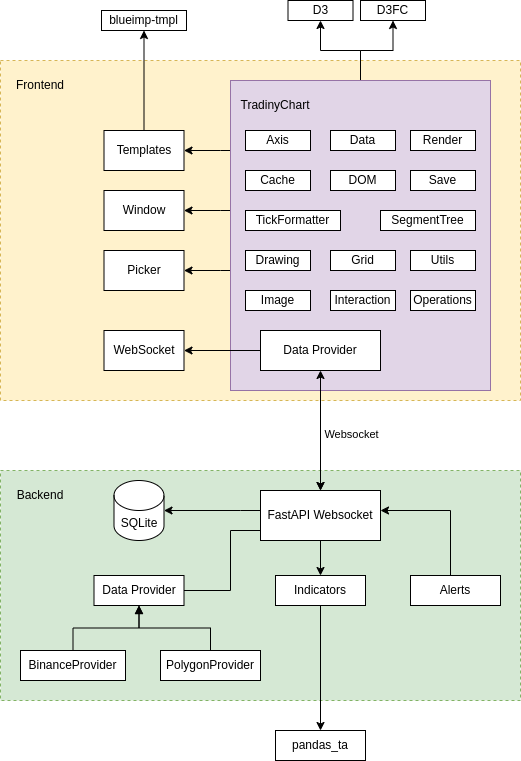

The diagram above was exported from draw.io. Its source (the exported page's mxGraphModel, read from the mxfile embedded in the PNG):
<mxGraphModel dx="1422" dy="1883" grid="1" gridSize="10" guides="1" tooltips="1" connect="1" arrows="1" fold="1" page="1" pageScale="1" pageWidth="850" pageHeight="1100" math="0" shadow="0">
  <root>
    <mxCell id="0" />
    <mxCell id="1" parent="0" />
    <mxCell id="PWiYaE6HYzERNxaJPo_t-1" value="" style="rounded=0;whiteSpace=wrap;html=1;fillColor=#d5e8d4;strokeColor=#82b366;dashed=1;" vertex="1" parent="1">
      <mxGeometry x="150" y="400" width="520" height="230" as="geometry" />
    </mxCell>
    <mxCell id="PWiYaE6HYzERNxaJPo_t-4" value="Backend" style="text;html=1;align=center;verticalAlign=middle;whiteSpace=wrap;rounded=0;" vertex="1" parent="1">
      <mxGeometry x="160" y="410" width="60" height="30" as="geometry" />
    </mxCell>
    <mxCell id="PWiYaE6HYzERNxaJPo_t-5" value="" style="rounded=0;whiteSpace=wrap;html=1;fillColor=#fff2cc;strokeColor=#d6b656;dashed=1;" vertex="1" parent="1">
      <mxGeometry x="150" y="-10" width="520" height="340" as="geometry" />
    </mxCell>
    <mxCell id="PWiYaE6HYzERNxaJPo_t-6" value="Frontend" style="text;html=1;align=center;verticalAlign=middle;whiteSpace=wrap;rounded=0;" vertex="1" parent="1">
      <mxGeometry x="160" width="60" height="30" as="geometry" />
    </mxCell>
    <mxCell id="PWiYaE6HYzERNxaJPo_t-27" style="edgeStyle=orthogonalEdgeStyle;rounded=0;orthogonalLoop=1;jettySize=auto;html=1;endArrow=none;endFill=0;" edge="1" parent="1" source="PWiYaE6HYzERNxaJPo_t-7" target="PWiYaE6HYzERNxaJPo_t-16">
      <mxGeometry relative="1" as="geometry">
        <Array as="points">
          <mxPoint x="380" y="520" />
          <mxPoint x="380" y="460" />
        </Array>
      </mxGeometry>
    </mxCell>
    <mxCell id="PWiYaE6HYzERNxaJPo_t-7" value="Data Provider" style="rounded=0;whiteSpace=wrap;html=1;" vertex="1" parent="1">
      <mxGeometry x="243.5" y="505" width="90" height="30" as="geometry" />
    </mxCell>
    <mxCell id="PWiYaE6HYzERNxaJPo_t-9" style="edgeStyle=orthogonalEdgeStyle;rounded=0;orthogonalLoop=1;jettySize=auto;html=1;endArrow=block;endFill=1;" edge="1" parent="1" source="PWiYaE6HYzERNxaJPo_t-8" target="PWiYaE6HYzERNxaJPo_t-7">
      <mxGeometry relative="1" as="geometry" />
    </mxCell>
    <mxCell id="PWiYaE6HYzERNxaJPo_t-8" value="BinanceProvider" style="rounded=0;whiteSpace=wrap;html=1;" vertex="1" parent="1">
      <mxGeometry x="170" y="580" width="105" height="30" as="geometry" />
    </mxCell>
    <mxCell id="PWiYaE6HYzERNxaJPo_t-10" value="PolygonProvider" style="rounded=0;whiteSpace=wrap;html=1;" vertex="1" parent="1">
      <mxGeometry x="310" y="580" width="100" height="30" as="geometry" />
    </mxCell>
    <mxCell id="PWiYaE6HYzERNxaJPo_t-11" style="edgeStyle=orthogonalEdgeStyle;rounded=0;orthogonalLoop=1;jettySize=auto;html=1;endArrow=block;endFill=1;strokeColor=default;" edge="1" parent="1" source="PWiYaE6HYzERNxaJPo_t-10" target="PWiYaE6HYzERNxaJPo_t-7">
      <mxGeometry relative="1" as="geometry">
        <mxPoint x="228.5" y="575" as="sourcePoint" />
        <mxPoint x="278.5" y="535" as="targetPoint" />
      </mxGeometry>
    </mxCell>
    <mxCell id="PWiYaE6HYzERNxaJPo_t-28" style="edgeStyle=orthogonalEdgeStyle;rounded=0;orthogonalLoop=1;jettySize=auto;html=1;" edge="1" parent="1" source="PWiYaE6HYzERNxaJPo_t-12" target="PWiYaE6HYzERNxaJPo_t-13">
      <mxGeometry relative="1" as="geometry" />
    </mxCell>
    <mxCell id="PWiYaE6HYzERNxaJPo_t-12" value="Indicators" style="rounded=0;whiteSpace=wrap;html=1;" vertex="1" parent="1">
      <mxGeometry x="425" y="505" width="90" height="30" as="geometry" />
    </mxCell>
    <mxCell id="PWiYaE6HYzERNxaJPo_t-13" value="pandas_ta" style="rounded=0;whiteSpace=wrap;html=1;" vertex="1" parent="1">
      <mxGeometry x="425" y="660" width="90" height="30" as="geometry" />
    </mxCell>
    <mxCell id="PWiYaE6HYzERNxaJPo_t-24" style="edgeStyle=orthogonalEdgeStyle;rounded=0;orthogonalLoop=1;jettySize=auto;html=1;" edge="1" parent="1" source="PWiYaE6HYzERNxaJPo_t-16" target="PWiYaE6HYzERNxaJPo_t-22">
      <mxGeometry relative="1" as="geometry">
        <Array as="points">
          <mxPoint x="390" y="440" />
          <mxPoint x="390" y="440" />
        </Array>
      </mxGeometry>
    </mxCell>
    <mxCell id="PWiYaE6HYzERNxaJPo_t-25" style="edgeStyle=orthogonalEdgeStyle;rounded=0;orthogonalLoop=1;jettySize=auto;html=1;" edge="1" parent="1" source="PWiYaE6HYzERNxaJPo_t-16" target="PWiYaE6HYzERNxaJPo_t-12">
      <mxGeometry relative="1" as="geometry" />
    </mxCell>
    <mxCell id="PWiYaE6HYzERNxaJPo_t-16" value="FastAPI Websocket" style="rounded=0;whiteSpace=wrap;html=1;" vertex="1" parent="1">
      <mxGeometry x="410" y="420" width="120" height="50" as="geometry" />
    </mxCell>
    <mxCell id="PWiYaE6HYzERNxaJPo_t-19" style="edgeStyle=orthogonalEdgeStyle;rounded=0;orthogonalLoop=1;jettySize=auto;html=1;" edge="1" parent="1" source="PWiYaE6HYzERNxaJPo_t-17" target="PWiYaE6HYzERNxaJPo_t-16">
      <mxGeometry relative="1" as="geometry">
        <Array as="points">
          <mxPoint x="600" y="440" />
        </Array>
      </mxGeometry>
    </mxCell>
    <mxCell id="PWiYaE6HYzERNxaJPo_t-17" value="Alerts" style="rounded=0;whiteSpace=wrap;html=1;" vertex="1" parent="1">
      <mxGeometry x="560" y="505" width="90" height="30" as="geometry" />
    </mxCell>
    <mxCell id="PWiYaE6HYzERNxaJPo_t-22" value="SQLite" style="shape=cylinder3;whiteSpace=wrap;html=1;boundedLbl=1;backgroundOutline=1;size=15;" vertex="1" parent="1">
      <mxGeometry x="263.5" y="410" width="50" height="60" as="geometry" />
    </mxCell>
    <mxCell id="PWiYaE6HYzERNxaJPo_t-30" style="edgeStyle=orthogonalEdgeStyle;rounded=0;orthogonalLoop=1;jettySize=auto;html=1;" edge="1" parent="1" source="PWiYaE6HYzERNxaJPo_t-29" target="PWiYaE6HYzERNxaJPo_t-16">
      <mxGeometry relative="1" as="geometry" />
    </mxCell>
    <mxCell id="PWiYaE6HYzERNxaJPo_t-37" style="edgeStyle=orthogonalEdgeStyle;rounded=0;orthogonalLoop=1;jettySize=auto;html=1;" edge="1" parent="1" source="PWiYaE6HYzERNxaJPo_t-32" target="PWiYaE6HYzERNxaJPo_t-34">
      <mxGeometry relative="1" as="geometry">
        <Array as="points">
          <mxPoint x="370" y="140" />
          <mxPoint x="370" y="140" />
        </Array>
      </mxGeometry>
    </mxCell>
    <mxCell id="PWiYaE6HYzERNxaJPo_t-38" style="edgeStyle=orthogonalEdgeStyle;rounded=0;orthogonalLoop=1;jettySize=auto;html=1;" edge="1" parent="1" source="PWiYaE6HYzERNxaJPo_t-32" target="PWiYaE6HYzERNxaJPo_t-35">
      <mxGeometry relative="1" as="geometry">
        <Array as="points">
          <mxPoint x="370" y="200" />
          <mxPoint x="370" y="200" />
        </Array>
      </mxGeometry>
    </mxCell>
    <mxCell id="PWiYaE6HYzERNxaJPo_t-41" style="edgeStyle=orthogonalEdgeStyle;rounded=0;orthogonalLoop=1;jettySize=auto;html=1;" edge="1" parent="1" source="PWiYaE6HYzERNxaJPo_t-32" target="PWiYaE6HYzERNxaJPo_t-40">
      <mxGeometry relative="1" as="geometry">
        <Array as="points">
          <mxPoint x="370" y="80" />
          <mxPoint x="370" y="80" />
        </Array>
      </mxGeometry>
    </mxCell>
    <mxCell id="PWiYaE6HYzERNxaJPo_t-63" style="edgeStyle=orthogonalEdgeStyle;rounded=0;orthogonalLoop=1;jettySize=auto;html=1;" edge="1" parent="1" source="PWiYaE6HYzERNxaJPo_t-32" target="PWiYaE6HYzERNxaJPo_t-59">
      <mxGeometry relative="1" as="geometry" />
    </mxCell>
    <mxCell id="PWiYaE6HYzERNxaJPo_t-64" style="edgeStyle=orthogonalEdgeStyle;rounded=0;orthogonalLoop=1;jettySize=auto;html=1;" edge="1" parent="1" source="PWiYaE6HYzERNxaJPo_t-32" target="PWiYaE6HYzERNxaJPo_t-60">
      <mxGeometry relative="1" as="geometry" />
    </mxCell>
    <mxCell id="PWiYaE6HYzERNxaJPo_t-32" value="" style="rounded=0;whiteSpace=wrap;html=1;fillColor=#e1d5e7;strokeColor=#9673a6;" vertex="1" parent="1">
      <mxGeometry x="380" y="10" width="260" height="310" as="geometry" />
    </mxCell>
    <mxCell id="PWiYaE6HYzERNxaJPo_t-33" value="TradinyChart" style="text;html=1;align=center;verticalAlign=middle;whiteSpace=wrap;rounded=0;" vertex="1" parent="1">
      <mxGeometry x="395" y="20" width="60" height="30" as="geometry" />
    </mxCell>
    <mxCell id="PWiYaE6HYzERNxaJPo_t-39" style="edgeStyle=orthogonalEdgeStyle;rounded=0;orthogonalLoop=1;jettySize=auto;html=1;" edge="1" parent="1" source="PWiYaE6HYzERNxaJPo_t-29" target="PWiYaE6HYzERNxaJPo_t-36">
      <mxGeometry relative="1" as="geometry" />
    </mxCell>
    <mxCell id="PWiYaE6HYzERNxaJPo_t-29" value="Data Provider" style="rounded=0;whiteSpace=wrap;html=1;" vertex="1" parent="1">
      <mxGeometry x="410" y="260" width="120" height="40" as="geometry" />
    </mxCell>
    <mxCell id="PWiYaE6HYzERNxaJPo_t-34" value="Window" style="rounded=0;whiteSpace=wrap;html=1;" vertex="1" parent="1">
      <mxGeometry x="253.5" y="120" width="80" height="40" as="geometry" />
    </mxCell>
    <mxCell id="PWiYaE6HYzERNxaJPo_t-35" value="Picker" style="rounded=0;whiteSpace=wrap;html=1;" vertex="1" parent="1">
      <mxGeometry x="253.5" y="180" width="80" height="40" as="geometry" />
    </mxCell>
    <mxCell id="PWiYaE6HYzERNxaJPo_t-36" value="WebSocket" style="rounded=0;whiteSpace=wrap;html=1;" vertex="1" parent="1">
      <mxGeometry x="253.5" y="260" width="80" height="40" as="geometry" />
    </mxCell>
    <mxCell id="PWiYaE6HYzERNxaJPo_t-62" style="edgeStyle=orthogonalEdgeStyle;rounded=0;orthogonalLoop=1;jettySize=auto;html=1;entryX=0.5;entryY=1;entryDx=0;entryDy=0;" edge="1" parent="1" source="PWiYaE6HYzERNxaJPo_t-40" target="PWiYaE6HYzERNxaJPo_t-61">
      <mxGeometry relative="1" as="geometry" />
    </mxCell>
    <mxCell id="PWiYaE6HYzERNxaJPo_t-40" value="Templates" style="rounded=0;whiteSpace=wrap;html=1;" vertex="1" parent="1">
      <mxGeometry x="253.5" y="60" width="80" height="40" as="geometry" />
    </mxCell>
    <mxCell id="PWiYaE6HYzERNxaJPo_t-42" value="Axis" style="rounded=0;whiteSpace=wrap;html=1;" vertex="1" parent="1">
      <mxGeometry x="395" y="60" width="65" height="20" as="geometry" />
    </mxCell>
    <mxCell id="PWiYaE6HYzERNxaJPo_t-43" value="Data" style="rounded=0;whiteSpace=wrap;html=1;" vertex="1" parent="1">
      <mxGeometry x="480" y="60" width="65" height="20" as="geometry" />
    </mxCell>
    <mxCell id="PWiYaE6HYzERNxaJPo_t-44" value="Cache" style="rounded=0;whiteSpace=wrap;html=1;" vertex="1" parent="1">
      <mxGeometry x="395" y="100" width="65" height="20" as="geometry" />
    </mxCell>
    <mxCell id="PWiYaE6HYzERNxaJPo_t-45" value="TickFormatter" style="rounded=0;whiteSpace=wrap;html=1;" vertex="1" parent="1">
      <mxGeometry x="395" y="140" width="95" height="20" as="geometry" />
    </mxCell>
    <mxCell id="PWiYaE6HYzERNxaJPo_t-46" value="DOM" style="rounded=0;whiteSpace=wrap;html=1;" vertex="1" parent="1">
      <mxGeometry x="480" y="100" width="65" height="20" as="geometry" />
    </mxCell>
    <mxCell id="PWiYaE6HYzERNxaJPo_t-47" value="Drawing" style="rounded=0;whiteSpace=wrap;html=1;" vertex="1" parent="1">
      <mxGeometry x="395" y="180" width="65" height="20" as="geometry" />
    </mxCell>
    <mxCell id="PWiYaE6HYzERNxaJPo_t-48" value="Grid" style="rounded=0;whiteSpace=wrap;html=1;" vertex="1" parent="1">
      <mxGeometry x="480" y="180" width="65" height="20" as="geometry" />
    </mxCell>
    <mxCell id="PWiYaE6HYzERNxaJPo_t-49" value="Image" style="rounded=0;whiteSpace=wrap;html=1;" vertex="1" parent="1">
      <mxGeometry x="395" y="220" width="65" height="20" as="geometry" />
    </mxCell>
    <mxCell id="PWiYaE6HYzERNxaJPo_t-50" value="Interaction" style="rounded=0;whiteSpace=wrap;html=1;" vertex="1" parent="1">
      <mxGeometry x="480" y="220" width="65" height="20" as="geometry" />
    </mxCell>
    <mxCell id="PWiYaE6HYzERNxaJPo_t-51" value="Operations" style="rounded=0;whiteSpace=wrap;html=1;" vertex="1" parent="1">
      <mxGeometry x="560" y="220" width="65" height="20" as="geometry" />
    </mxCell>
    <mxCell id="PWiYaE6HYzERNxaJPo_t-52" value="Render" style="rounded=0;whiteSpace=wrap;html=1;" vertex="1" parent="1">
      <mxGeometry x="560" y="60" width="65" height="20" as="geometry" />
    </mxCell>
    <mxCell id="PWiYaE6HYzERNxaJPo_t-53" value="Save" style="rounded=0;whiteSpace=wrap;html=1;" vertex="1" parent="1">
      <mxGeometry x="560" y="100" width="65" height="20" as="geometry" />
    </mxCell>
    <mxCell id="PWiYaE6HYzERNxaJPo_t-54" value="Utils" style="rounded=0;whiteSpace=wrap;html=1;" vertex="1" parent="1">
      <mxGeometry x="560" y="180" width="65" height="20" as="geometry" />
    </mxCell>
    <mxCell id="PWiYaE6HYzERNxaJPo_t-55" value="SegmentTree" style="rounded=0;whiteSpace=wrap;html=1;" vertex="1" parent="1">
      <mxGeometry x="530" y="140" width="95" height="20" as="geometry" />
    </mxCell>
    <mxCell id="PWiYaE6HYzERNxaJPo_t-31" value="" style="edgeStyle=orthogonalEdgeStyle;rounded=0;orthogonalLoop=1;jettySize=auto;html=1;startArrow=classic;startFill=1;" edge="1" parent="1" source="PWiYaE6HYzERNxaJPo_t-29" target="PWiYaE6HYzERNxaJPo_t-16">
      <mxGeometry relative="1" as="geometry" />
    </mxCell>
    <mxCell id="PWiYaE6HYzERNxaJPo_t-58" value="Websocket" style="edgeLabel;html=1;align=center;verticalAlign=middle;resizable=0;points=[];" vertex="1" connectable="0" parent="PWiYaE6HYzERNxaJPo_t-31">
      <mxGeometry x="0.05" y="2" relative="1" as="geometry">
        <mxPoint x="28" as="offset" />
      </mxGeometry>
    </mxCell>
    <mxCell id="PWiYaE6HYzERNxaJPo_t-59" value="D3" style="rounded=0;whiteSpace=wrap;html=1;" vertex="1" parent="1">
      <mxGeometry x="437.5" y="-70" width="65" height="20" as="geometry" />
    </mxCell>
    <mxCell id="PWiYaE6HYzERNxaJPo_t-60" value="D3FC" style="rounded=0;whiteSpace=wrap;html=1;" vertex="1" parent="1">
      <mxGeometry x="510" y="-70" width="65" height="20" as="geometry" />
    </mxCell>
    <mxCell id="PWiYaE6HYzERNxaJPo_t-61" value="blueimp-tmpl" style="rounded=0;whiteSpace=wrap;html=1;" vertex="1" parent="1">
      <mxGeometry x="251" y="-60" width="85" height="20" as="geometry" />
    </mxCell>
  </root>
</mxGraphModel>